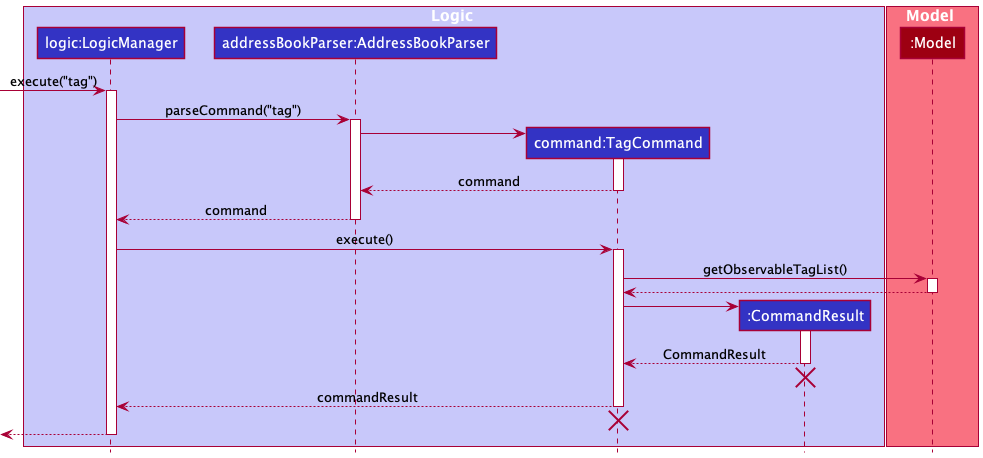

The diagram above was rendered by PlantUML. Its source (embedded in the PNG):
@startuml
!include style.puml

box Logic LOGIC_COLOR_T1
participant "logic:LogicManager" as LogicManager LOGIC_COLOR
participant "addressBookParser:AddressBookParser" as AddressBookParser LOGIC_COLOR
participant "command:TagCommand" as TagCommand LOGIC_COLOR
participant "command:TagCommand" as TagCommand LOGIC_COLOR
participant ":CommandResult" as CommandResult LOGIC_COLOR
end box

box Model MODEL_COLOR_T1
participant ":Model" as Model MODEL_COLOR
end box

[-> LogicManager : execute("tag")
activate LogicManager

LogicManager -> AddressBookParser : parseCommand("tag")
activate AddressBookParser

create TagCommand
AddressBookParser -> TagCommand
activate TagCommand

TagCommand --> AddressBookParser : command
deactivate TagCommand

AddressBookParser --> LogicManager : command
deactivate AddressBookParser

LogicManager -> TagCommand : execute()
activate TagCommand

TagCommand -> Model : getObservableTagList()
activate Model

Model --> TagCommand
deactivate Model

create CommandResult
TagCommand -> CommandResult
activate CommandResult

CommandResult --> TagCommand : CommandResult
deactivate CommandResult

'Hidden arrow to position the destroy marker below the end of the activation bar.
CommandResult -[hidden]-> AddressBookParser
destroy CommandResult

TagCommand --> LogicManager : commandResult
deactivate TagCommand

'Hidden arrow to position the destroy marker below the end of the activation bar.
TagCommand -[hidden]-> AddressBookParser
destroy TagCommand

[<--LogicManager
deactivate LogicManager
@enduml